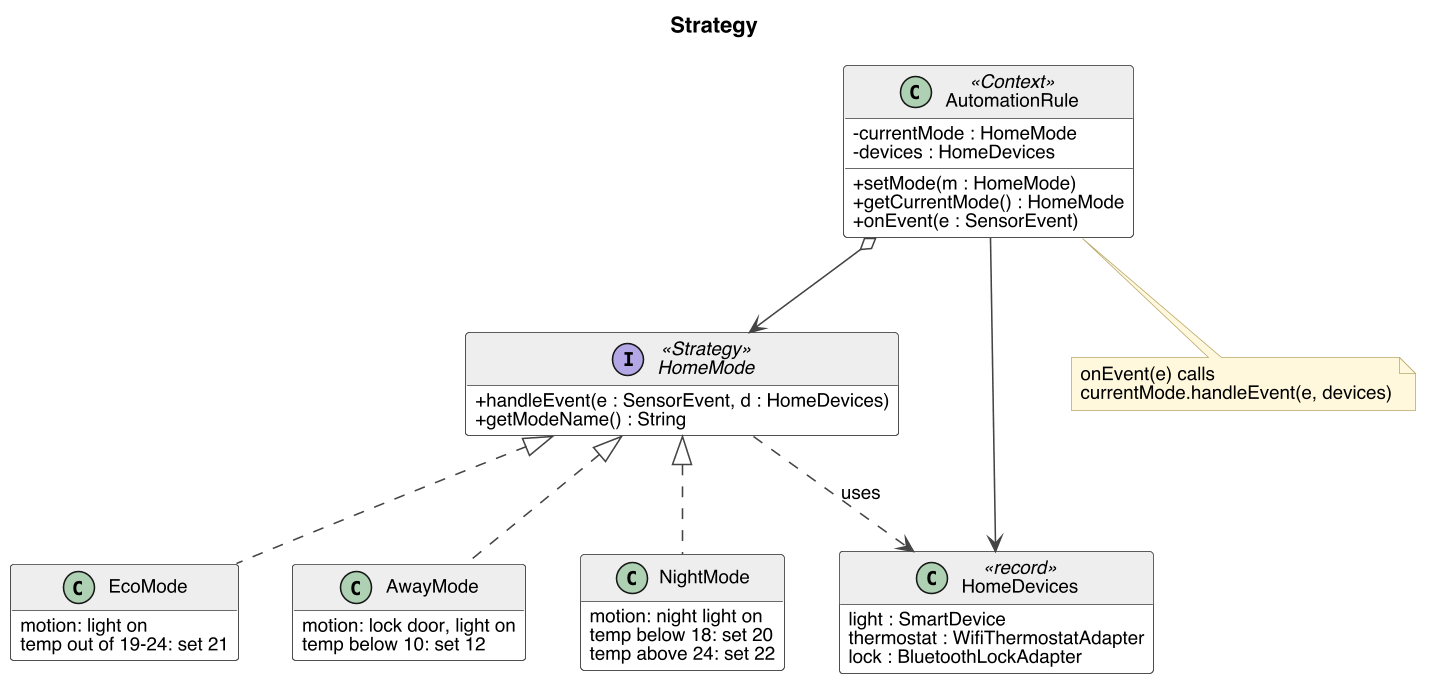

The diagram above was rendered by PlantUML. Its source (embedded in the PNG):
@startuml strategy
skinparam dpi 150
skinparam shadowing false
skinparam defaultFontName Helvetica
skinparam defaultFontSize 12
skinparam classAttributeIconSize 0
skinparam packageStyle rectangle
skinparam ArrowColor #444444
skinparam ClassBorderColor #444444
skinparam ClassBackgroundColor #FDFDFD
skinparam ClassHeaderBackgroundColor #EEEEEE
skinparam PackageBorderColor #888888
skinparam NoteBackgroundColor #FFF8DC
skinparam NoteBorderColor #B8A86A
skinparam SequenceLifeLineBorderColor #888888
skinparam ParticipantBackgroundColor #EEEEEE
skinparam ParticipantBorderColor #444444
hide empty members
title Strategy

class AutomationRule <<Context>> {
  -currentMode : HomeMode
  -devices : HomeDevices
  +setMode(m : HomeMode)
  +getCurrentMode() : HomeMode
  +onEvent(e : SensorEvent)
}
interface HomeMode <<Strategy>> {
  +handleEvent(e : SensorEvent, d : HomeDevices)
  +getModeName() : String
}
class EcoMode {
  motion: light on
  temp out of 19-24: set 21
}
class AwayMode {
  motion: lock door, light on
  temp below 10: set 12
}
class NightMode {
  motion: night light on
  temp below 18: set 20
  temp above 24: set 22
}
class HomeDevices <<record>> {
  light : SmartDevice
  thermostat : WifiThermostatAdapter
  lock : BluetoothLockAdapter
}

AutomationRule o--> HomeMode
AutomationRule --> HomeDevices
HomeMode <|.. EcoMode
HomeMode <|.. AwayMode
HomeMode <|.. NightMode
HomeMode ..> HomeDevices : uses

note bottom of AutomationRule
  onEvent(e) calls
  currentMode.handleEvent(e, devices)
end note
@enduml